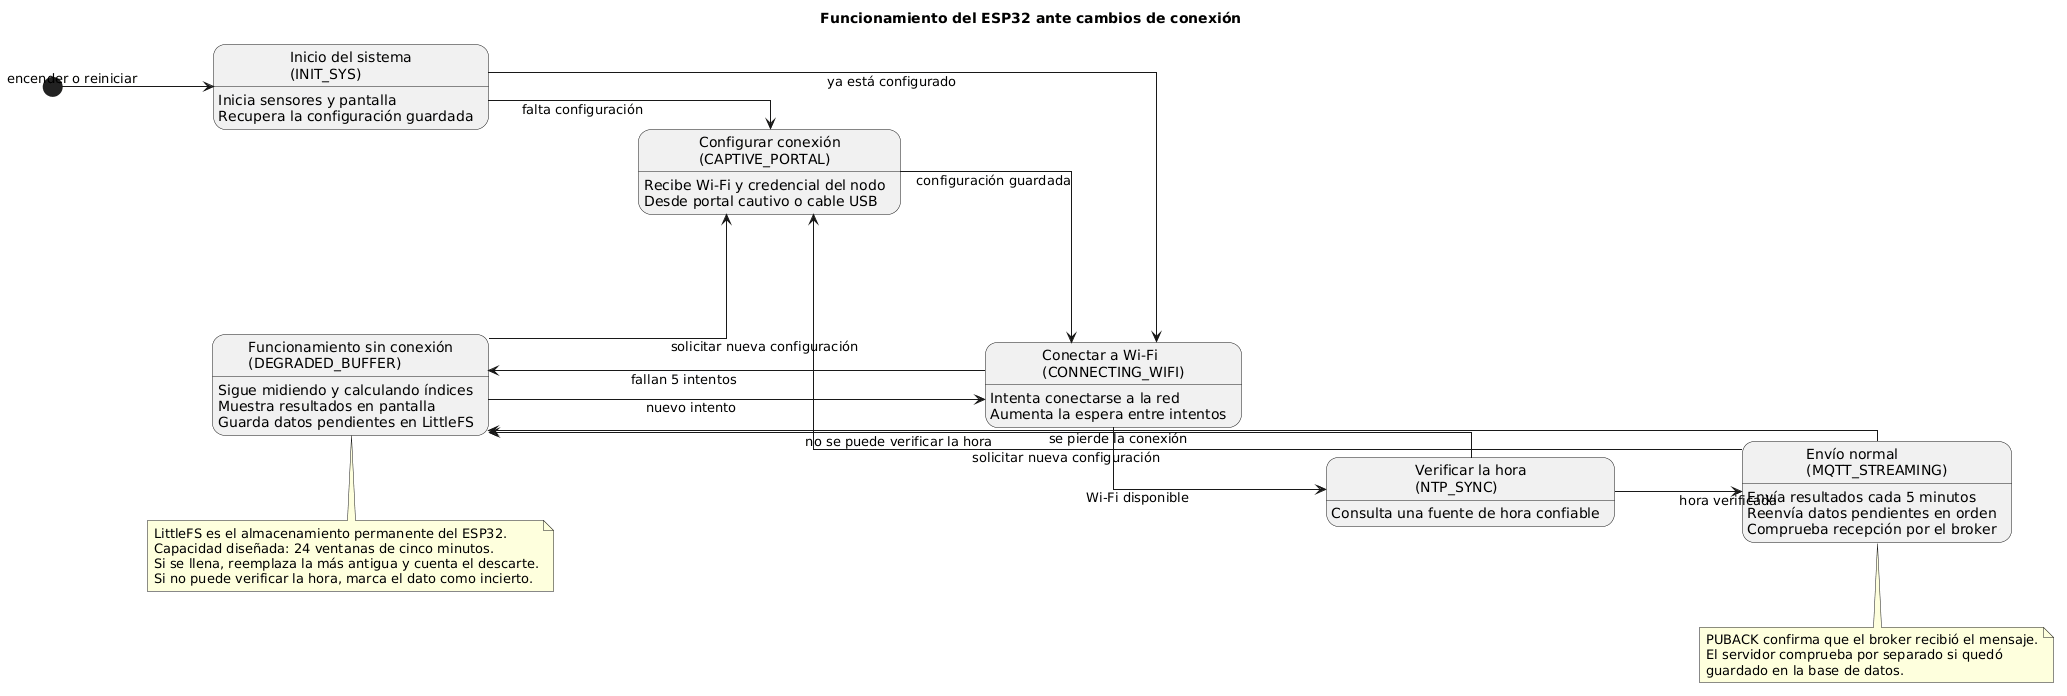

The diagram above was rendered by PlantUML. Its source (embedded in the PNG):
@startuml
title Funcionamiento del ESP32 ante cambios de conexión
left to right direction
skinparam linetype ortho
skinparam nodesep 85
skinparam ranksep 85

[*] --> INIT_SYS : encender o reiniciar

state "Inicio del sistema\n(INIT_SYS)" as INIT_SYS
state "Configurar conexión\n(CAPTIVE_PORTAL)" as CAPTIVE_PORTAL
state "Conectar a Wi-Fi\n(CONNECTING_WIFI)" as CONNECTING_WIFI
state "Verificar la hora\n(NTP_SYNC)" as NTP_SYNC
state "Envío normal\n(MQTT_STREAMING)" as MQTT_STREAMING
state "Funcionamiento sin conexión\n(DEGRADED_BUFFER)" as DEGRADED_BUFFER

INIT_SYS : Inicia sensores y pantalla
INIT_SYS : Recupera la configuración guardada

CAPTIVE_PORTAL : Recibe Wi-Fi y credencial del nodo
CAPTIVE_PORTAL : Desde portal cautivo o cable USB

CONNECTING_WIFI : Intenta conectarse a la red
CONNECTING_WIFI : Aumenta la espera entre intentos

NTP_SYNC : Consulta una fuente de hora confiable

MQTT_STREAMING : Envía resultados cada 5 minutos
MQTT_STREAMING : Reenvía datos pendientes en orden
MQTT_STREAMING : Comprueba recepción por el broker

DEGRADED_BUFFER : Sigue midiendo y calculando índices
DEGRADED_BUFFER : Muestra resultados en pantalla
DEGRADED_BUFFER : Guarda datos pendientes en LittleFS

INIT_SYS --> CAPTIVE_PORTAL : falta configuración
INIT_SYS --> CONNECTING_WIFI : ya está configurado
CAPTIVE_PORTAL --> CONNECTING_WIFI : configuración guardada

CONNECTING_WIFI --> NTP_SYNC : Wi-Fi disponible
CONNECTING_WIFI --> DEGRADED_BUFFER : fallan 5 intentos

NTP_SYNC --> MQTT_STREAMING : hora verificada
NTP_SYNC --> DEGRADED_BUFFER : no se puede verificar la hora

MQTT_STREAMING --> DEGRADED_BUFFER : se pierde la conexión
DEGRADED_BUFFER --> CONNECTING_WIFI : nuevo intento

MQTT_STREAMING --> CAPTIVE_PORTAL : solicitar nueva configuración
DEGRADED_BUFFER --> CAPTIVE_PORTAL : solicitar nueva configuración

note bottom of DEGRADED_BUFFER
  LittleFS es el almacenamiento permanente del ESP32.
  Capacidad diseñada: 24 ventanas de cinco minutos.
  Si se llena, reemplaza la más antigua y cuenta el descarte.
  Si no puede verificar la hora, marca el dato como incierto.
end note

note bottom of MQTT_STREAMING
  PUBACK confirma que el broker recibió el mensaje.
  El servidor comprueba por separado si quedó
  guardado en la base de datos.
end note
@enduml